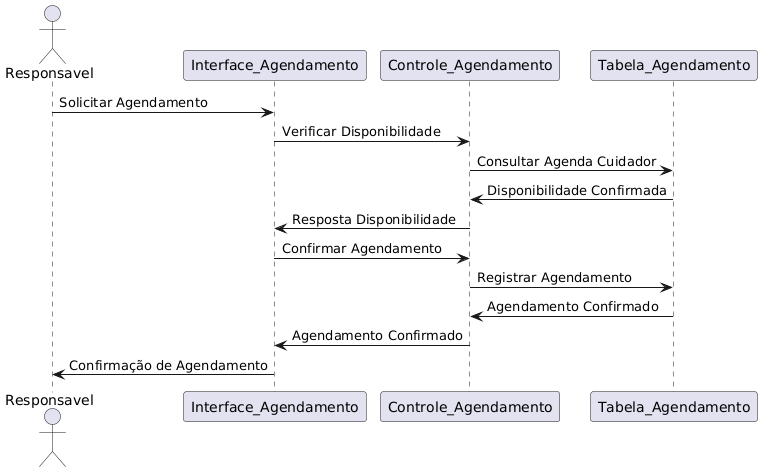

The diagram above was rendered by PlantUML. Its source (embedded in the PNG):
@startuml
actor Responsavel
participant Interface_Agendamento
participant Controle_Agendamento
participant Tabela_Agendamento

Responsavel -> Interface_Agendamento : Solicitar Agendamento
Interface_Agendamento -> Controle_Agendamento : Verificar Disponibilidade
Controle_Agendamento -> Tabela_Agendamento : Consultar Agenda Cuidador
Tabela_Agendamento -> Controle_Agendamento : Disponibilidade Confirmada
Controle_Agendamento -> Interface_Agendamento : Resposta Disponibilidade
Interface_Agendamento -> Controle_Agendamento : Confirmar Agendamento
Controle_Agendamento -> Tabela_Agendamento : Registrar Agendamento
Tabela_Agendamento -> Controle_Agendamento : Agendamento Confirmado
Controle_Agendamento -> Interface_Agendamento : Agendamento Confirmado
Interface_Agendamento -> Responsavel : Confirmação de Agendamento
@enduml